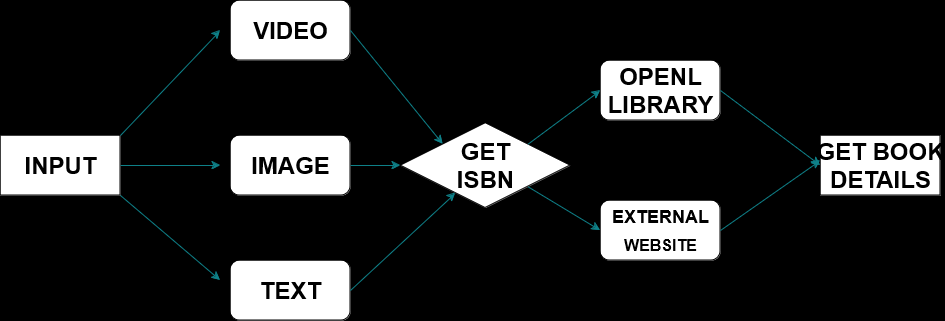

The diagram above was exported from draw.io. Its source (the exported page's mxGraphModel, read from the mxfile embedded in the PNG):
<mxGraphModel dx="1043" dy="787" grid="1" gridSize="10" guides="1" tooltips="1" connect="1" arrows="1" fold="1" page="1" pageScale="1" pageWidth="850" pageHeight="1100" background="#000000" math="0" shadow="0">
  <root>
    <mxCell id="0" />
    <mxCell id="1" parent="0" />
    <mxCell id="xYVtf4RMvjC19_-AwAYi-2" value="" style="rounded=1;whiteSpace=wrap;html=1;" vertex="1" parent="1">
      <mxGeometry x="640" y="310" width="120" height="60" as="geometry" />
    </mxCell>
    <mxCell id="xYVtf4RMvjC19_-AwAYi-4" value="" style="rhombus;whiteSpace=wrap;html=1;" vertex="1" parent="1">
      <mxGeometry x="440" y="232.5" width="170" height="85" as="geometry" />
    </mxCell>
    <mxCell id="xYVtf4RMvjC19_-AwAYi-5" value="" style="rounded=1;whiteSpace=wrap;html=1;" vertex="1" parent="1">
      <mxGeometry x="270" y="110" width="120" height="60" as="geometry" />
    </mxCell>
    <mxCell id="xYVtf4RMvjC19_-AwAYi-6" value="" style="rounded=1;whiteSpace=wrap;html=1;" vertex="1" parent="1">
      <mxGeometry x="270" y="245" width="120" height="60" as="geometry" />
    </mxCell>
    <mxCell id="xYVtf4RMvjC19_-AwAYi-7" value="" style="rounded=1;whiteSpace=wrap;html=1;" vertex="1" parent="1">
      <mxGeometry x="270" y="370" width="120" height="60" as="geometry" />
    </mxCell>
    <mxCell id="xYVtf4RMvjC19_-AwAYi-8" value="" style="rounded=0;whiteSpace=wrap;html=1;" vertex="1" parent="1">
      <mxGeometry x="40" y="245" width="120" height="60" as="geometry" />
    </mxCell>
    <mxCell id="xYVtf4RMvjC19_-AwAYi-9" value="" style="rounded=1;whiteSpace=wrap;html=1;" vertex="1" parent="1">
      <mxGeometry x="640" y="170" width="120" height="60" as="geometry" />
    </mxCell>
    <mxCell id="xYVtf4RMvjC19_-AwAYi-10" value="" style="rounded=0;whiteSpace=wrap;html=1;" vertex="1" parent="1">
      <mxGeometry x="860" y="245" width="120" height="60" as="geometry" />
    </mxCell>
    <mxCell id="xYVtf4RMvjC19_-AwAYi-12" value="" style="endArrow=classic;html=1;rounded=0;exitX=1;exitY=0;exitDx=0;exitDy=0;fillColor=#b0e3e6;strokeColor=#0e8088;" edge="1" parent="1" source="xYVtf4RMvjC19_-AwAYi-8">
      <mxGeometry width="50" height="50" relative="1" as="geometry">
        <mxPoint x="400" y="420" as="sourcePoint" />
        <mxPoint x="260" y="140" as="targetPoint" />
      </mxGeometry>
    </mxCell>
    <mxCell id="xYVtf4RMvjC19_-AwAYi-13" value="" style="endArrow=classic;html=1;rounded=0;exitX=1;exitY=0.5;exitDx=0;exitDy=0;fillColor=#b0e3e6;strokeColor=#0e8088;" edge="1" parent="1" source="xYVtf4RMvjC19_-AwAYi-8">
      <mxGeometry width="50" height="50" relative="1" as="geometry">
        <mxPoint x="160" y="330" as="sourcePoint" />
        <mxPoint x="260" y="275" as="targetPoint" />
      </mxGeometry>
    </mxCell>
    <mxCell id="xYVtf4RMvjC19_-AwAYi-14" value="" style="endArrow=classic;html=1;rounded=0;exitX=1;exitY=1;exitDx=0;exitDy=0;fillColor=#b0e3e6;strokeColor=#0e8088;" edge="1" parent="1" source="xYVtf4RMvjC19_-AwAYi-8">
      <mxGeometry width="50" height="50" relative="1" as="geometry">
        <mxPoint x="400" y="420" as="sourcePoint" />
        <mxPoint x="260" y="390" as="targetPoint" />
      </mxGeometry>
    </mxCell>
    <mxCell id="xYVtf4RMvjC19_-AwAYi-17" value="" style="endArrow=classic;html=1;rounded=0;exitX=1;exitY=0.5;exitDx=0;exitDy=0;fillColor=#b0e3e6;strokeColor=#0e8088;" edge="1" parent="1" source="xYVtf4RMvjC19_-AwAYi-7" target="xYVtf4RMvjC19_-AwAYi-4">
      <mxGeometry width="50" height="50" relative="1" as="geometry">
        <mxPoint x="400" y="420" as="sourcePoint" />
        <mxPoint x="450" y="370" as="targetPoint" />
      </mxGeometry>
    </mxCell>
    <mxCell id="xYVtf4RMvjC19_-AwAYi-18" value="" style="endArrow=classic;html=1;rounded=0;exitX=1;exitY=0.5;exitDx=0;exitDy=0;entryX=0;entryY=0.5;entryDx=0;entryDy=0;fillColor=#b0e3e6;strokeColor=#0e8088;" edge="1" parent="1" source="xYVtf4RMvjC19_-AwAYi-6" target="xYVtf4RMvjC19_-AwAYi-4">
      <mxGeometry width="50" height="50" relative="1" as="geometry">
        <mxPoint x="400" y="280" as="sourcePoint" />
        <mxPoint x="470" y="270" as="targetPoint" />
        <Array as="points" />
      </mxGeometry>
    </mxCell>
    <mxCell id="xYVtf4RMvjC19_-AwAYi-19" value="" style="endArrow=classic;html=1;rounded=0;exitX=1;exitY=0.5;exitDx=0;exitDy=0;entryX=0;entryY=0;entryDx=0;entryDy=0;fillColor=#b0e3e6;strokeColor=#0e8088;" edge="1" parent="1" source="xYVtf4RMvjC19_-AwAYi-5" target="xYVtf4RMvjC19_-AwAYi-4">
      <mxGeometry width="50" height="50" relative="1" as="geometry">
        <mxPoint x="400" y="420" as="sourcePoint" />
        <mxPoint x="450" y="370" as="targetPoint" />
      </mxGeometry>
    </mxCell>
    <mxCell id="xYVtf4RMvjC19_-AwAYi-20" value="" style="endArrow=classic;html=1;rounded=0;exitX=1;exitY=0;exitDx=0;exitDy=0;entryX=0;entryY=0.5;entryDx=0;entryDy=0;fillColor=#b0e3e6;strokeColor=#0e8088;" edge="1" parent="1" source="xYVtf4RMvjC19_-AwAYi-4" target="xYVtf4RMvjC19_-AwAYi-9">
      <mxGeometry width="50" height="50" relative="1" as="geometry">
        <mxPoint x="400" y="420" as="sourcePoint" />
        <mxPoint x="450" y="370" as="targetPoint" />
      </mxGeometry>
    </mxCell>
    <mxCell id="xYVtf4RMvjC19_-AwAYi-21" value="" style="endArrow=classic;html=1;rounded=0;exitX=1;exitY=1;exitDx=0;exitDy=0;entryX=0;entryY=0.5;entryDx=0;entryDy=0;fillColor=#b0e3e6;strokeColor=#0e8088;" edge="1" parent="1" source="xYVtf4RMvjC19_-AwAYi-4" target="xYVtf4RMvjC19_-AwAYi-2">
      <mxGeometry width="50" height="50" relative="1" as="geometry">
        <mxPoint x="400" y="420" as="sourcePoint" />
        <mxPoint x="450" y="370" as="targetPoint" />
      </mxGeometry>
    </mxCell>
    <mxCell id="xYVtf4RMvjC19_-AwAYi-22" value="" style="endArrow=classic;html=1;rounded=0;exitX=1;exitY=0.5;exitDx=0;exitDy=0;entryX=0;entryY=0.5;entryDx=0;entryDy=0;fillColor=#b0e3e6;strokeColor=#0e8088;" edge="1" parent="1" source="xYVtf4RMvjC19_-AwAYi-9" target="xYVtf4RMvjC19_-AwAYi-10">
      <mxGeometry width="50" height="50" relative="1" as="geometry">
        <mxPoint x="570" y="410" as="sourcePoint" />
        <mxPoint x="620" y="360" as="targetPoint" />
      </mxGeometry>
    </mxCell>
    <mxCell id="xYVtf4RMvjC19_-AwAYi-23" value="" style="endArrow=classic;html=1;rounded=0;exitX=1;exitY=0.5;exitDx=0;exitDy=0;fillColor=#b0e3e6;strokeColor=#0e8088;" edge="1" parent="1" source="xYVtf4RMvjC19_-AwAYi-2">
      <mxGeometry width="50" height="50" relative="1" as="geometry">
        <mxPoint x="570" y="410" as="sourcePoint" />
        <mxPoint x="860" y="270" as="targetPoint" />
      </mxGeometry>
    </mxCell>
    <mxCell id="xYVtf4RMvjC19_-AwAYi-24" value="INPUT" style="text;strokeColor=none;fillColor=none;html=1;fontSize=24;fontStyle=1;verticalAlign=middle;align=center;" vertex="1" parent="1">
      <mxGeometry x="50" y="255" width="100" height="40" as="geometry" />
    </mxCell>
    <mxCell id="xYVtf4RMvjC19_-AwAYi-26" value="VIDEO" style="text;strokeColor=none;fillColor=none;html=1;fontSize=24;fontStyle=1;verticalAlign=middle;align=center;" vertex="1" parent="1">
      <mxGeometry x="280" y="120" width="100" height="40" as="geometry" />
    </mxCell>
    <mxCell id="xYVtf4RMvjC19_-AwAYi-27" value="IMAGE" style="text;strokeColor=none;fillColor=none;html=1;fontSize=24;fontStyle=1;verticalAlign=middle;align=center;" vertex="1" parent="1">
      <mxGeometry x="280" y="255" width="100" height="40" as="geometry" />
    </mxCell>
    <mxCell id="xYVtf4RMvjC19_-AwAYi-28" value="TEXT" style="text;strokeColor=none;fillColor=none;html=1;fontSize=24;fontStyle=1;verticalAlign=middle;align=center;" vertex="1" parent="1">
      <mxGeometry x="280" y="380" width="100" height="40" as="geometry" />
    </mxCell>
    <mxCell id="xYVtf4RMvjC19_-AwAYi-29" value="&lt;div&gt;GET &lt;br&gt;&lt;/div&gt;&lt;div&gt;ISBN&lt;br&gt;&lt;/div&gt;" style="text;strokeColor=none;fillColor=none;html=1;fontSize=24;fontStyle=1;verticalAlign=middle;align=center;" vertex="1" parent="1">
      <mxGeometry x="475" y="255" width="100" height="40" as="geometry" />
    </mxCell>
    <mxCell id="xYVtf4RMvjC19_-AwAYi-30" value="&lt;div&gt;OPENL&lt;/div&gt;&lt;div&gt;LIBRARY&lt;br&gt;&lt;/div&gt;" style="text;strokeColor=none;fillColor=none;html=1;fontSize=24;fontStyle=1;verticalAlign=middle;align=center;" vertex="1" parent="1">
      <mxGeometry x="650" y="180" width="100" height="40" as="geometry" />
    </mxCell>
    <mxCell id="xYVtf4RMvjC19_-AwAYi-31" value="&lt;div&gt;&lt;font style=&quot;font-size: 18px;&quot;&gt;EXTERNAL&lt;/font&gt;&lt;/div&gt;&lt;div&gt;&lt;font size=&quot;3&quot;&gt;WEBSITE&lt;br&gt;&lt;/font&gt;&lt;/div&gt;" style="text;strokeColor=none;fillColor=none;html=1;fontSize=24;fontStyle=1;verticalAlign=middle;align=center;" vertex="1" parent="1">
      <mxGeometry x="650" y="317.5" width="100" height="40" as="geometry" />
    </mxCell>
    <mxCell id="xYVtf4RMvjC19_-AwAYi-32" value="&lt;div&gt;GET BOOK &lt;br&gt;&lt;/div&gt;&lt;div&gt;DETAILS&lt;br&gt;&lt;/div&gt;" style="text;strokeColor=none;fillColor=none;html=1;fontSize=24;fontStyle=1;verticalAlign=middle;align=center;" vertex="1" parent="1">
      <mxGeometry x="870" y="255" width="100" height="40" as="geometry" />
    </mxCell>
  </root>
</mxGraphModel>